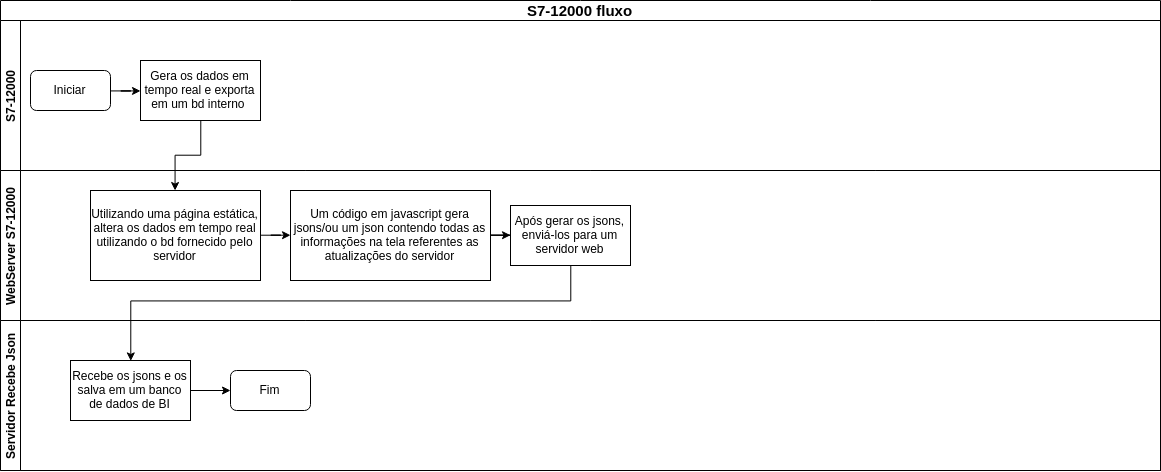

The diagram above was exported from draw.io. Its source (the exported page's mxGraphModel, read from the mxfile embedded in the PNG):
<mxGraphModel dx="1534" dy="1171" grid="1" gridSize="10" guides="1" tooltips="1" connect="1" arrows="1" fold="1" page="1" pageScale="1" pageWidth="1169" pageHeight="827" background="#ffffff" math="0" shadow="0">
  <root>
    <mxCell id="0" />
    <mxCell id="1" parent="0" />
    <mxCell id="2b4e8129b02d487f-1" value="&lt;font style=&quot;font-size: 15px&quot;&gt;S7-12000 fluxo&lt;/font&gt;" style="swimlane;html=1;childLayout=stackLayout;horizontal=1;startSize=20;horizontalStack=0;rounded=0;shadow=0;labelBackgroundColor=none;strokeColor=#000000;strokeWidth=1;fillColor=#ffffff;fontFamily=Verdana;fontSize=8;fontColor=#000000;align=center;" parent="1" vertex="1">
      <mxGeometry width="1160" height="470" as="geometry" />
    </mxCell>
    <mxCell id="2b4e8129b02d487f-2" value="S7-12000&lt;br&gt;" style="swimlane;html=1;startSize=20;horizontal=0;" parent="2b4e8129b02d487f-1" vertex="1">
      <mxGeometry y="20" width="1160" height="150" as="geometry" />
    </mxCell>
    <mxCell id="lgA_DoW_ec39BjV5QXF--4" value="Gera os dados em tempo real e exporta em um bd interno&amp;nbsp;" style="rounded=0;whiteSpace=wrap;html=1;" parent="2b4e8129b02d487f-2" vertex="1">
      <mxGeometry x="140" y="40" width="120" height="60" as="geometry" />
    </mxCell>
    <mxCell id="lgA_DoW_ec39BjV5QXF--6" style="edgeStyle=orthogonalEdgeStyle;rounded=0;orthogonalLoop=1;jettySize=auto;html=1;" parent="2b4e8129b02d487f-2" source="lgA_DoW_ec39BjV5QXF--5" target="lgA_DoW_ec39BjV5QXF--4" edge="1">
      <mxGeometry relative="1" as="geometry" />
    </mxCell>
    <mxCell id="lgA_DoW_ec39BjV5QXF--5" value="Iniciar" style="rounded=1;whiteSpace=wrap;html=1;" parent="2b4e8129b02d487f-2" vertex="1">
      <mxGeometry x="30" y="50" width="80" height="40" as="geometry" />
    </mxCell>
    <mxCell id="2b4e8129b02d487f-3" value="WebServer S7-12000&lt;br&gt;" style="swimlane;html=1;startSize=20;horizontal=0;" parent="2b4e8129b02d487f-1" vertex="1">
      <mxGeometry y="170" width="1160" height="150" as="geometry" />
    </mxCell>
    <mxCell id="lgA_DoW_ec39BjV5QXF--10" style="edgeStyle=orthogonalEdgeStyle;rounded=0;orthogonalLoop=1;jettySize=auto;html=1;" parent="2b4e8129b02d487f-3" source="lgA_DoW_ec39BjV5QXF--7" target="lgA_DoW_ec39BjV5QXF--9" edge="1">
      <mxGeometry relative="1" as="geometry" />
    </mxCell>
    <mxCell id="lgA_DoW_ec39BjV5QXF--7" value="Utilizando uma página estática, altera os dados em tempo real utilizando o bd fornecido pelo servidor" style="rounded=0;whiteSpace=wrap;html=1;" parent="2b4e8129b02d487f-3" vertex="1">
      <mxGeometry x="90" y="20" width="170" height="90" as="geometry" />
    </mxCell>
    <mxCell id="lgA_DoW_ec39BjV5QXF--12" style="edgeStyle=orthogonalEdgeStyle;rounded=0;orthogonalLoop=1;jettySize=auto;html=1;" parent="2b4e8129b02d487f-3" source="lgA_DoW_ec39BjV5QXF--9" target="lgA_DoW_ec39BjV5QXF--11" edge="1">
      <mxGeometry relative="1" as="geometry" />
    </mxCell>
    <mxCell id="lgA_DoW_ec39BjV5QXF--9" value="Um código em javascript gera jsons/ou um json contendo todas as informações na tela referentes as atualizações do servidor" style="rounded=0;whiteSpace=wrap;html=1;" parent="2b4e8129b02d487f-3" vertex="1">
      <mxGeometry x="290" y="20" width="200" height="90" as="geometry" />
    </mxCell>
    <mxCell id="lgA_DoW_ec39BjV5QXF--11" value="Após gerar os jsons, enviá-los para um servidor web" style="rounded=0;whiteSpace=wrap;html=1;" parent="2b4e8129b02d487f-3" vertex="1">
      <mxGeometry x="510" y="35" width="120" height="60" as="geometry" />
    </mxCell>
    <mxCell id="2b4e8129b02d487f-4" value="Servidor Recebe Json&lt;br&gt;" style="swimlane;html=1;startSize=20;horizontal=0;" parent="2b4e8129b02d487f-1" vertex="1">
      <mxGeometry y="320" width="1160" height="150" as="geometry" />
    </mxCell>
    <mxCell id="lgA_DoW_ec39BjV5QXF--16" style="edgeStyle=orthogonalEdgeStyle;rounded=0;orthogonalLoop=1;jettySize=auto;html=1;" parent="2b4e8129b02d487f-4" source="lgA_DoW_ec39BjV5QXF--13" target="lgA_DoW_ec39BjV5QXF--17" edge="1">
      <mxGeometry relative="1" as="geometry">
        <mxPoint x="240" y="70.10344827586209" as="targetPoint" />
      </mxGeometry>
    </mxCell>
    <mxCell id="lgA_DoW_ec39BjV5QXF--13" value="Recebe os jsons e os salva em um banco de dados de BI" style="rounded=0;whiteSpace=wrap;html=1;" parent="2b4e8129b02d487f-4" vertex="1">
      <mxGeometry x="70" y="40" width="120" height="60" as="geometry" />
    </mxCell>
    <mxCell id="lgA_DoW_ec39BjV5QXF--17" value="Fim" style="rounded=1;whiteSpace=wrap;html=1;" parent="2b4e8129b02d487f-4" vertex="1">
      <mxGeometry x="230" y="50" width="80" height="40" as="geometry" />
    </mxCell>
    <mxCell id="lgA_DoW_ec39BjV5QXF--8" style="edgeStyle=orthogonalEdgeStyle;rounded=0;orthogonalLoop=1;jettySize=auto;html=1;" parent="2b4e8129b02d487f-1" source="lgA_DoW_ec39BjV5QXF--4" target="lgA_DoW_ec39BjV5QXF--7" edge="1">
      <mxGeometry relative="1" as="geometry" />
    </mxCell>
    <mxCell id="lgA_DoW_ec39BjV5QXF--14" style="edgeStyle=orthogonalEdgeStyle;rounded=0;orthogonalLoop=1;jettySize=auto;html=1;entryX=0.5;entryY=0;entryDx=0;entryDy=0;" parent="2b4e8129b02d487f-1" source="lgA_DoW_ec39BjV5QXF--11" target="lgA_DoW_ec39BjV5QXF--13" edge="1">
      <mxGeometry relative="1" as="geometry">
        <Array as="points">
          <mxPoint x="570" y="300" />
          <mxPoint x="130" y="300" />
        </Array>
      </mxGeometry>
    </mxCell>
  </root>
</mxGraphModel>